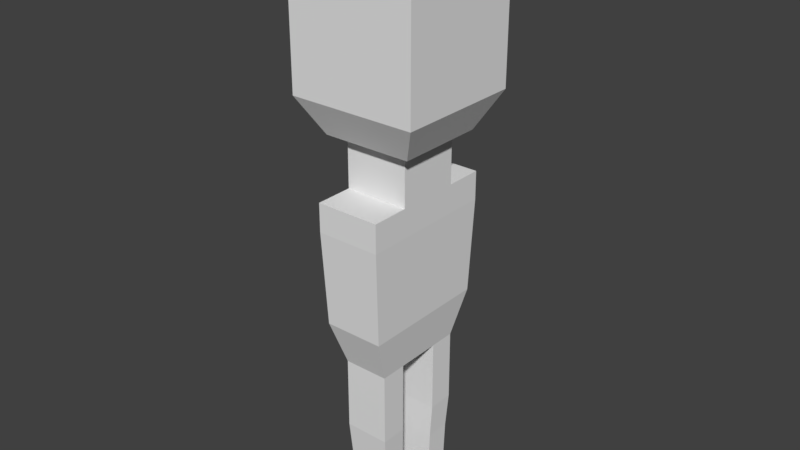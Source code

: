 # Source: mainchar.blend  (saved by Blender 2.79.0; exported with 4.5.12 LTS)
import bpy
from mathutils import Matrix  # noqa: F401  (used for matrix-valued properties, if any)

bpy.ops.wm.read_factory_settings(use_empty=True)
scene = bpy.context.scene
scene.name = 'Scene'

# ---- collections
col_collection_1 = bpy.data.collections.new('Collection 1'); scene.collection.children.link(col_collection_1)

# ---- world
world_world = bpy.data.worlds.new('World'); scene.world = world_world
world_world.color = (0.05088, 0.05088, 0.05088)
world_world.use_sun_shadow = False
world_world.sun_shadow_jitter_overblur = 0.0
world_world.cycles.sampling_method = 'MANUAL'

# ---- meshes
me_cube_003 = bpy.data.meshes.new('Cube.003')
me_cube_003.from_pydata([(-0.6765, -0.6765, 0.743), (-0.6765, -0.6765, 2.096), (-0.6765, 0.6765, 0.743), (-0.6765, 0.6765, 2.096), (0.6765, -0.6765, 0.743), (0.6765, -0.6765, 2.096), (0.6765, 0.6765, 0.743), (0.6765, 0.6765, 2.096), (-0.6765, 0.0, 0.743), (-0.6765, -0.6765, 1.42), (-0.6765, 0.0, 2.096), (-0.6765, 0.6765, 1.42), (1.321e-10, 0.6765, 0.743), (1.321e-10, 0.6765, 2.096), (0.6765, 0.6765, 1.42), (0.6765, 0.0, 0.743), (0.6765, 0.0, 2.096), (0.6765, -0.6765, 1.42), (1.321e-10, -0.6765, 0.743), (1.321e-10, -0.6765, 2.096), (1.321e-10, 0.0, 2.096), (-6.665e-10, 0.2379, -1.975), (1.321e-10, -0.6765, 1.42), (0.6765, 0.0, 1.42), (1.321e-10, 0.6765, 1.42), (-0.6765, 0.0, 1.42), (-0.6765, -0.3383, 0.743), (-0.6765, -0.6765, 1.758), (-0.6765, 0.3383, 2.096), (-0.6765, 0.6765, 1.081), (-0.3383, 0.6765, 0.743), (0.3383, 0.6765, 2.096), (0.6765, 0.6765, 1.081), (0.6765, 0.3383, 0.743), (0.6765, -0.3383, 2.096), (0.6765, -0.6765, 1.081), (0.3383, -0.6765, 0.743), (-0.3383, -0.6765, 2.096), (-0.6765, 0.3383, 0.743), (-0.6765, -0.6765, 1.081), (-0.6765, -0.3383, 2.096), (-0.6765, 0.6765, 1.758), (0.3383, 0.6765, 0.743), (-0.3383, 0.6765, 2.096), (0.6765, 0.6765, 1.758), (0.6765, -0.3383, 0.743), (0.6765, 0.3383, 2.096), (0.6765, -0.6765, 1.758), (-0.3383, -0.6765, 0.743), (0.3383, -0.6765, 2.096), (1.321e-10, -0.3383, 2.096), (1.321e-10, 0.3383, 2.096), (0.3383, 0.0, 2.096), (-0.3383, 0.0, 2.096), (1.321e-10, -0.3383, 0.743), (1.321e-10, 0.3383, 0.743), (-0.3383, 0.0, 0.743), (0.3383, 0.0, 0.743), (-0.3383, -0.6765, 1.42), (0.3383, -0.6765, 1.42), (1.321e-10, -0.6765, 1.081), (1.321e-10, -0.6765, 1.758), (0.6765, -0.3383, 1.42), (0.6765, 0.3383, 1.42), (0.6765, 0.0, 1.081), (0.6765, 0.0, 1.758), (0.3383, 0.6765, 1.42), (-0.3383, 0.6765, 1.42), (1.321e-10, 0.6765, 1.081), (1.321e-10, 0.6765, 1.758), (-0.6765, 0.3383, 1.42), (-0.6765, -0.3383, 1.42), (-0.6765, 0.0, 1.081), (-0.6765, 0.0, 1.758), (-0.6765, -0.3383, 1.758), (-0.6765, -0.3383, 1.081), (-0.6765, 0.3383, 1.081), (-0.3383, 0.6765, 1.758), (-0.3383, 0.6765, 1.081), (0.3383, 0.6765, 1.081), (0.6765, 0.3383, 1.758), (0.6765, 0.3383, 1.081), (0.6765, -0.3383, 1.081), (0.3383, -0.6765, 1.758), (0.3383, -0.6765, 1.081), (-0.3383, -0.6765, 1.081), (0.3383, 0.3383, 0.743), (-0.3383, 0.3383, 0.743), (-0.3383, -0.3383, 0.743), (-0.3383, 0.3383, 2.096), (0.3383, 0.3383, 2.096), (0.3383, -0.3383, 2.096), (-0.3383, -0.3383, 2.096), (0.3383, -0.3383, 0.743), (-0.3383, -0.6765, 1.758), (0.6765, -0.3383, 1.758), (0.3383, 0.6765, 1.758), (-0.6765, 0.3383, 1.758), (-0.4717, -0.2359, 0.3578), (-0.4717, -0.4717, 0.3578), (-0.2359, 0.4717, 0.3578), (-0.4717, 0.4717, 0.3578), (0.4717, 0.2359, 0.3578), (0.4717, 0.4717, 0.3578), (0.2359, -0.4717, 0.3578), (0.4717, -0.4717, 0.3578), (-0.4717, 0.2359, 0.3578), (-0.4717, 0.0, 0.3578), (0.2359, 0.4717, 0.3578), (1.321e-10, 0.4717, 0.3578), (0.4717, -0.2359, 0.3578), (0.4717, 0.0, 0.3578), (-0.2359, -0.4717, 0.3578), (1.321e-10, -0.4717, 0.3578), (1.321e-10, -0.2359, 0.3578), (-0.2359, 0.0, 0.3578), (1.321e-10, 0.2359, 0.3578), (0.2359, 0.0, 0.3578), (0.2359, 0.2359, 0.3578), (-0.2359, 0.2359, 0.3578), (-0.2359, -0.2359, 0.3578), (0.2359, -0.2359, 0.3578), (-0.4765, 0.2382, 2.5), (-0.4765, 0.4765, 2.5), (0.2382, 0.4765, 2.5), (0.4765, 0.4765, 2.5), (0.4765, -0.2382, 2.5), (0.4765, -0.4765, 2.5), (-0.2382, -0.4765, 2.5), (-0.4765, -0.4765, 2.5), (-0.4765, -0.2382, 2.5), (-0.4765, 0.0, 2.5), (-0.2382, 0.4765, 2.5), (1.321e-10, 0.4765, 2.5), (0.4765, 0.2382, 2.5), (0.4765, 0.0, 2.5), (0.2382, -0.4765, 2.5), (1.321e-10, -0.4765, 2.5), (1.321e-10, -0.2382, 2.5), (0.2382, 0.0, 2.5), (1.321e-10, 0.2382, 2.5), (-0.2382, 0.0, 2.5), (-0.2382, 0.2382, 2.5), (0.2382, 0.2382, 2.5), (0.2382, -0.2382, 2.5), (-0.2382, -0.2382, 2.5), (1.321e-10, 0.3383, -0.1892), (0.3383, 0.0, -0.1892), (1.321e-10, -0.3383, -0.1892), (-0.3383, 0.0, -0.1892), (0.3383, 0.3383, -0.1892), (-0.3383, 0.3383, -0.1892), (-0.3383, -0.3383, -0.1892), (0.3383, -0.3383, -0.1892), (0.2379, 0.5192, -1.975), (0.3383, 0.0, -0.4902), (0.2379, 0.2379, -1.975), (-0.3383, 0.0, -0.4902), (0.3383, 0.3383, -0.4902), (-0.3383, 0.3383, -0.4902), (-0.3383, -0.3383, -0.4902), (0.3383, -0.3383, -0.4902), (-0.3383, -0.7383, -0.1892), (-0.3383, -0.7383, -0.4902), (0.3383, -0.7383, -0.4902), (0.3383, -0.7383, -0.1892), (1.321e-10, -0.7383, -0.1892), (1.321e-10, -0.7383, -0.4902), (1.321e-10, 0.7383, -0.1892), (1.321e-10, 0.7383, -0.4902), (0.3383, 0.7383, -0.1892), (-0.3383, 0.7383, -0.1892), (0.3383, 0.7383, -0.4902), (-0.3383, 0.7383, -0.4902), (0.3146, 0.3146, -1.49), (0.3146, 0.6867, -1.49), (-0.3265, 2.775e-10, -0.9902), (-0.3265, -0.3265, -0.9902), (0.3146, 5.55e-10, -1.49), (0.3265, -0.7125, -0.9902), (-0.3146, 5.55e-10, -1.49), (-0.3146, 0.3146, -1.49), (-0.3146, -0.3146, -1.49), (0.3146, -0.3146, -1.49), (4.004e-10, -0.6867, -1.49), (-0.3146, -0.6867, -1.49), (0.3146, -0.6867, -1.49), (4.004e-10, 0.6867, -1.49), (-0.3146, 0.6867, -1.49), (-6.665e-10, -1.519e-09, -1.975), (0.2379, -1.519e-09, -1.975), (-6.665e-10, -0.2379, -1.975), (-0.2379, -1.519e-09, -1.975), (-0.2379, 0.2379, -1.975), (-0.2379, -0.2379, -1.975), (0.2379, -0.2379, -1.975), (-6.665e-10, -0.5192, -1.975), (-0.2379, -0.5192, -1.975), (0.2379, -0.5192, -1.975), (-6.665e-10, 0.5192, -1.975), (-0.2379, 0.5192, -1.975), (0.3265, 0.7125, -0.9902), (0.3265, 0.3265, -0.9902), (0.3265, 2.775e-10, -0.9902), (2.662e-10, -0.7125, -0.9902), (-0.3265, -0.7125, -0.9902), (-0.3265, 0.3265, -0.9902), (-0.3265, 0.7125, -0.9902), (0.3265, -0.3265, -0.9902), (2.662e-10, 0.7125, -0.9902), (-0.3324, -0.3324, -0.7402), (0.3324, 0.7254, -0.7402), (0.3324, 0.3324, -0.7402), (1.991e-10, -0.7254, -0.7402), (-0.3324, 0.3324, -0.7402), (0.3324, -0.3324, -0.7402), (0.3324, -0.7254, -0.7402), (-0.3324, 1.388e-10, -0.7402), (0.3324, 1.388e-10, -0.7402), (-0.3324, -0.7254, -0.7402), (-0.3324, 0.7254, -0.7402), (1.991e-10, 0.7254, -0.7402), (0.2379, 0.2379, -2.741), (0.2379, 0.5192, -2.741), (-6.665e-10, 0.2379, -2.741), (-0.2379, 0.2379, -2.741), (-6.665e-10, -0.2379, -2.741), (-0.2379, -0.2379, -2.741), (0.2379, -0.2379, -2.741), (-6.665e-10, -0.5192, -2.741), (-0.2379, -0.5192, -2.741), (0.2379, -0.5192, -2.741), (-6.665e-10, 0.5192, -2.741), (-0.2379, 0.5192, -2.741), (0.2232, 0.2232, -3.109), (0.2232, 0.4872, -3.109), (-6.254e-10, 0.2232, -3.109), (-0.2232, 0.2232, -3.109), (-6.254e-10, -0.2232, -3.109), (-0.2232, -0.2232, -3.109), (0.2232, -0.2232, -3.109), (-6.254e-10, -0.4872, -3.109), (-0.2232, -0.4872, -3.109), (0.2232, -0.4872, -3.109), (-6.254e-10, 0.4872, -3.109), (-0.2232, 0.4872, -3.109), (0.2138, 0.2138, -3.687), (0.2138, 0.4666, -3.687), (-5.99e-10, 0.2138, -3.687), (-0.2138, 0.2138, -3.687), (-5.99e-10, -0.2138, -3.687), (-0.2138, -0.2138, -3.687), (0.2138, -0.2138, -3.687), (-5.99e-10, -0.4666, -3.687), (-0.2138, -0.4666, -3.687), (0.2138, -0.4666, -3.687), (-5.99e-10, 0.4666, -3.687), (-0.2138, 0.4666, -3.687)], [], [(97, 28, 3, 41), (96, 31, 7, 44), (95, 34, 5, 47), (94, 37, 1, 27), (30, 12, 109, 100), (37, 19, 137, 128), (50, 92, 145, 138), (90, 51, 20, 52), (10, 40, 130, 131), (0, 26, 98, 99), (54, 88, 152, 148), (87, 56, 115, 119), (85, 58, 9, 39), (84, 59, 22, 60), (83, 49, 19, 61), (82, 62, 17, 35), (81, 63, 23, 64), (80, 46, 16, 65), (79, 66, 14, 32), (78, 67, 24, 68), (77, 43, 13, 69), (76, 70, 11, 29), (75, 71, 25, 72), (74, 40, 10, 73), (71, 74, 73, 25), (9, 27, 74, 71), (27, 1, 40, 74), (26, 75, 72, 8), (0, 39, 75, 26), (39, 9, 71, 75), (38, 76, 29, 2), (8, 72, 76, 38), (72, 25, 70, 76), (67, 77, 69, 24), (11, 41, 77, 67), (41, 3, 43, 77), (30, 78, 68, 12), (2, 29, 78, 30), (29, 11, 67, 78), (42, 79, 32, 6), (12, 68, 79, 42), (68, 24, 66, 79), (63, 80, 65, 23), (14, 44, 80, 63), (44, 7, 46, 80), (33, 81, 64, 15), (6, 32, 81, 33), (32, 14, 63, 81), (45, 82, 35, 4), (15, 64, 82, 45), (64, 23, 62, 82), (59, 83, 61, 22), (17, 47, 83, 59), (47, 5, 49, 83), (36, 84, 60, 18), (4, 35, 84, 36), (35, 17, 59, 84), (48, 85, 39, 0), (18, 60, 85, 48), (60, 22, 58, 85), (55, 86, 150, 146), (18, 48, 112, 113), (6, 33, 102, 103), (88, 54, 114, 120), (36, 18, 113, 104), (86, 55, 116, 118), (56, 88, 120, 115), (42, 6, 103, 108), (56, 87, 151, 149), (51, 89, 53, 20), (92, 53, 141, 145), (43, 3, 123, 132), (28, 10, 131, 122), (16, 46, 134, 135), (7, 31, 124, 125), (90, 52, 139, 143), (49, 5, 127, 136), (52, 20, 50, 91), (34, 16, 135, 126), (20, 53, 92, 50), (91, 50, 138, 144), (8, 38, 106, 107), (93, 54, 148, 153), (15, 45, 110, 111), (58, 94, 27, 9), (22, 61, 94, 58), (61, 19, 37, 94), (62, 95, 47, 17), (23, 65, 95, 62), (65, 16, 34, 95), (66, 96, 44, 14), (24, 69, 96, 66), (69, 13, 31, 96), (70, 97, 41, 11), (25, 73, 97, 70), (73, 10, 28, 97), (121, 110, 105, 104), (120, 114, 113, 112), (118, 102, 111, 117), (109, 108, 118, 116), (108, 103, 102, 118), (106, 119, 115, 107), (101, 100, 119, 106), (100, 109, 116, 119), (98, 120, 112, 99), (107, 115, 120, 98), (114, 121, 104, 113), (117, 111, 110, 121), (45, 4, 105, 110), (38, 2, 101, 106), (12, 42, 108, 109), (4, 36, 104, 105), (93, 57, 117, 121), (55, 87, 119, 116), (33, 15, 111, 102), (57, 86, 118, 117), (48, 0, 99, 112), (26, 8, 107, 98), (54, 93, 121, 114), (2, 30, 100, 101), (145, 130, 129, 128), (144, 138, 137, 136), (142, 122, 131, 141), (133, 132, 142, 140), (132, 123, 122, 142), (134, 143, 139, 135), (125, 124, 143, 134), (124, 133, 140, 143), (126, 144, 136, 127), (135, 139, 144, 126), (138, 145, 128, 137), (141, 131, 130, 145), (51, 90, 143, 140), (53, 89, 142, 141), (5, 34, 126, 127), (19, 49, 136, 137), (31, 13, 133, 124), (46, 7, 125, 134), (3, 28, 122, 123), (52, 91, 144, 139), (13, 43, 132, 133), (89, 51, 140, 142), (40, 1, 129, 130), (1, 37, 128, 129), (151, 146, 168, 171), (150, 158, 172, 170), (148, 152, 162, 166), (153, 148, 166, 165), (86, 57, 147, 150), (88, 56, 149, 152), (57, 93, 153, 147), (87, 55, 146, 151), (179, 204, 184, 186), (207, 209, 187, 188), (208, 179, 186, 183), (177, 176, 180, 182), (147, 153, 161, 155), (152, 149, 157, 160), (149, 151, 159, 157), (150, 147, 155, 158), (166, 162, 163, 167), (165, 166, 167, 164), (201, 202, 174, 175), (202, 203, 178, 174), (152, 160, 163, 162), (161, 153, 165, 164), (168, 170, 172, 169), (171, 168, 169, 173), (146, 150, 170, 168), (204, 205, 185, 184), (206, 207, 188, 181), (159, 151, 171, 173), (185, 182, 194, 197), (175, 174, 156, 154), (181, 188, 200, 193), (184, 185, 197, 196), (182, 180, 192, 194), (188, 187, 199, 200), (174, 178, 190, 156), (183, 186, 198, 195), (176, 206, 181, 180), (203, 208, 183, 178), (205, 177, 182, 185), (209, 201, 175, 187), (193, 21, 189, 192), (21, 156, 190, 189), (192, 189, 191, 194), (189, 190, 195, 191), (200, 199, 232, 233), (191, 195, 228, 226), (195, 198, 231, 228), (21, 193, 225, 224), (180, 181, 193, 192), (186, 184, 196, 198), (178, 183, 195, 190), (187, 175, 154, 199), (221, 211, 201, 209), (219, 210, 177, 205), (218, 215, 208, 203), (217, 214, 206, 176), (214, 220, 207, 206), (213, 219, 205, 204), (212, 218, 203, 202), (211, 212, 202, 201), (210, 217, 176, 177), (215, 216, 179, 208), (220, 221, 209, 207), (216, 213, 204, 179), (164, 167, 213, 216), (173, 169, 221, 220), (161, 164, 216, 215), (160, 157, 217, 210), (172, 158, 212, 211), (158, 155, 218, 212), (167, 163, 219, 213), (159, 173, 220, 214), (157, 159, 214, 217), (155, 161, 215, 218), (163, 160, 210, 219), (169, 172, 211, 221), (229, 230, 242, 241), (222, 224, 236, 234), (233, 232, 244, 245), (226, 228, 240, 238), (156, 21, 224, 222), (196, 197, 230, 229), (193, 200, 233, 225), (194, 191, 226, 227), (154, 156, 222, 223), (197, 194, 227, 230), (198, 196, 229, 231), (199, 154, 223, 232), (241, 242, 254, 253), (234, 236, 248, 246), (245, 244, 256, 257), (238, 240, 252, 250), (225, 233, 245, 237), (224, 225, 237, 236), (230, 227, 239, 242), (231, 229, 241, 243), (227, 226, 238, 239), (232, 223, 235, 244), (223, 222, 234, 235), (228, 231, 243, 240), (250, 252, 255, 253), (251, 250, 253, 254), (248, 249, 257, 256), (246, 248, 256, 247), (237, 245, 257, 249), (236, 237, 249, 248), (242, 239, 251, 254), (243, 241, 253, 255), (239, 238, 250, 251), (244, 235, 247, 256), (235, 234, 246, 247), (240, 243, 255, 252)])
me_cube_003.use_remesh_preserve_volume = False
me_cube_003.use_remesh_preserve_attributes = False
me_cube_003.use_mirror_vertex_groups = False
me_cube_003.update()

# ---- objects
ob_cube = bpy.data.objects.new('Cube', me_cube_003)

# ---- transforms, parenting, visibility, modifiers, constraints
ob_cube.location = (-0.2255, -0.8736, 4.753)
ob_cube.lineart.crease_threshold = 0.0

# ---- collection membership
col_collection_1.objects.link(ob_cube)

# ---- scene / render settings (as saved in the file)
scene.frame_start = 1; scene.frame_end = 250; scene.frame_set(1)
scene.render.engine = 'BLENDER_EEVEE_NEXT'
scene.render.resolution_percentage = 50
scene.render.dither_intensity = 0.0
scene.cycles.use_denoising = False
scene.cycles.samples = 128
scene.cycles.sampling_pattern = 'TABULATED_SOBOL'
scene.cycles.use_adaptive_sampling = False
scene.cycles.use_light_tree = False
scene.cycles.blur_glossy = 0.0
scene.cycles.sample_clamp_indirect = 0.0
scene.view_settings.view_transform = 'Standard'
bpy.context.view_layer.update()

# ---- added for rendering (the .blend has no active camera and no usable light): camera, sun
cam_auto = bpy.data.cameras.new('AutoCamera')
cam_auto.lens = 50.0
cam_auto.sensor_width = 36.0
cam_auto.clip_end = 1000.0
ob_auto_camera = bpy.data.objects.new('AutoCamera', cam_auto)
scene.collection.objects.link(ob_auto_camera)
ob_auto_camera.location = (5.79152, -8.09402, 8.97237)
ob_auto_camera.rotation_euler = (1.09748, -7.21219e-08, 0.694738)
scene.camera = ob_auto_camera
light_auto_sun = bpy.data.lights.new('AutoSun', 'SUN')
light_auto_sun.energy = 3.0
light_auto_sun.angle = 0.0523599
ob_auto_sun = bpy.data.objects.new('AutoSun', light_auto_sun)
scene.collection.objects.link(ob_auto_sun)
ob_auto_sun.rotation_euler = (0.872665, 0.174533, 0.523599)
bpy.context.view_layer.update()

